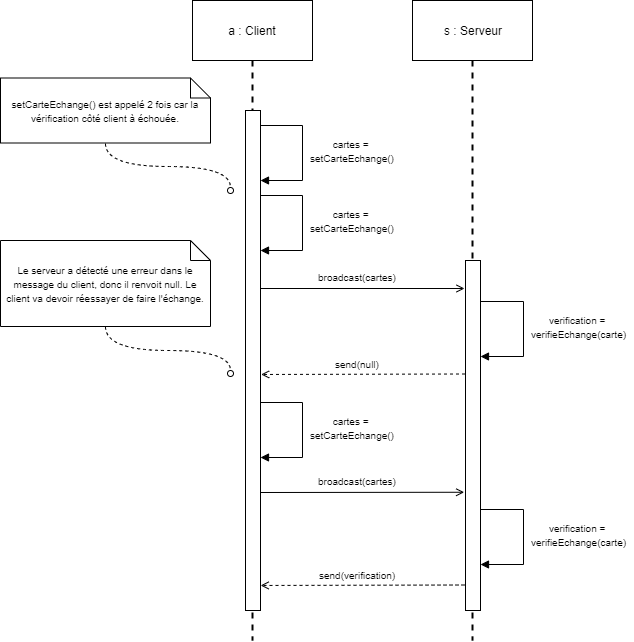

The diagram above was exported from draw.io. Its source (the exported page's mxGraphModel, read from the mxfile embedded in the PNG):
<mxGraphModel dx="1108" dy="439" grid="1" gridSize="10" guides="1" tooltips="1" connect="1" arrows="1" fold="1" page="1" pageScale="1" pageWidth="827" pageHeight="1169" math="0" shadow="0">
  <root>
    <mxCell id="0" />
    <mxCell id="1" parent="0" />
    <mxCell id="CNsxdFQv7VG8zGwD3UAc-1" value="a : Client" style="rounded=0;whiteSpace=wrap;html=1;" parent="1" vertex="1">
      <mxGeometry x="212" y="20" width="120" height="60" as="geometry" />
    </mxCell>
    <mxCell id="CNsxdFQv7VG8zGwD3UAc-2" value="s : Serveur" style="rounded=0;whiteSpace=wrap;html=1;" parent="1" vertex="1">
      <mxGeometry x="432" y="20" width="120" height="60" as="geometry" />
    </mxCell>
    <mxCell id="CNsxdFQv7VG8zGwD3UAc-3" value="" style="line;strokeWidth=2;direction=south;html=1;dashed=1;" parent="1" vertex="1">
      <mxGeometry x="267" y="80" width="10" height="580" as="geometry" />
    </mxCell>
    <mxCell id="CNsxdFQv7VG8zGwD3UAc-4" value="" style="line;strokeWidth=2;direction=south;html=1;dashed=1;" parent="1" vertex="1">
      <mxGeometry x="487" y="80" width="10" height="580" as="geometry" />
    </mxCell>
    <mxCell id="CNsxdFQv7VG8zGwD3UAc-5" style="edgeStyle=orthogonalEdgeStyle;rounded=0;orthogonalLoop=1;jettySize=auto;html=1;exitX=1;exitY=0.25;exitDx=0;exitDy=0;endArrow=block;endFill=1;entryX=0.993;entryY=0.433;entryDx=0;entryDy=0;entryPerimeter=0;" parent="1" edge="1">
      <mxGeometry relative="1" as="geometry">
        <mxPoint x="280" y="200" as="targetPoint" />
        <mxPoint x="280" y="145" as="sourcePoint" />
        <Array as="points">
          <mxPoint x="322" y="145" />
          <mxPoint x="322" y="200" />
        </Array>
      </mxGeometry>
    </mxCell>
    <mxCell id="CNsxdFQv7VG8zGwD3UAc-6" style="rounded=0;orthogonalLoop=1;jettySize=auto;html=1;exitX=1;exitY=0.5;exitDx=0;exitDy=0;endArrow=open;endFill=0;" parent="1" edge="1">
      <mxGeometry relative="1" as="geometry">
        <mxPoint x="280" y="308" as="sourcePoint" />
        <mxPoint x="484" y="308" as="targetPoint" />
      </mxGeometry>
    </mxCell>
    <mxCell id="CNsxdFQv7VG8zGwD3UAc-7" value="" style="rounded=0;whiteSpace=wrap;html=1;fillColor=#FFFFFF;" parent="1" vertex="1">
      <mxGeometry x="265" y="130" width="15" height="500" as="geometry" />
    </mxCell>
    <mxCell id="CNsxdFQv7VG8zGwD3UAc-8" value="&lt;font style=&quot;font-size: 10px&quot;&gt;cartes = &lt;br&gt;setCarteEchange()&lt;/font&gt;" style="text;html=1;align=center;verticalAlign=middle;resizable=0;points=[];;autosize=1;" parent="1" vertex="1">
      <mxGeometry x="322" y="150" width="100" height="40" as="geometry" />
    </mxCell>
    <mxCell id="CNsxdFQv7VG8zGwD3UAc-9" style="edgeStyle=none;rounded=0;orthogonalLoop=1;jettySize=auto;html=1;exitX=0;exitY=0.75;exitDx=0;exitDy=0;entryX=1.043;entryY=0.839;entryDx=0;entryDy=0;entryPerimeter=0;endArrow=open;endFill=0;dashed=1;" parent="1" edge="1">
      <mxGeometry relative="1" as="geometry">
        <mxPoint x="484.5" y="393.5" as="sourcePoint" />
        <mxPoint x="280.645" y="393.97" as="targetPoint" />
      </mxGeometry>
    </mxCell>
    <mxCell id="CNsxdFQv7VG8zGwD3UAc-10" value="" style="rounded=0;whiteSpace=wrap;html=1;fillColor=#FFFFFF;" parent="1" vertex="1">
      <mxGeometry x="485" y="280" width="15" height="350" as="geometry" />
    </mxCell>
    <mxCell id="CNsxdFQv7VG8zGwD3UAc-11" value="&lt;font style=&quot;font-size: 10px&quot;&gt;verification = &lt;br&gt;verifieEchange(carte)&lt;/font&gt;" style="text;html=1;align=center;verticalAlign=middle;resizable=0;points=[];;autosize=1;" parent="1" vertex="1">
      <mxGeometry x="543" y="325.5" width="110" height="40" as="geometry" />
    </mxCell>
    <mxCell id="CNsxdFQv7VG8zGwD3UAc-12" style="edgeStyle=orthogonalEdgeStyle;rounded=0;orthogonalLoop=1;jettySize=auto;html=1;exitX=1;exitY=0.25;exitDx=0;exitDy=0;endArrow=block;endFill=1;entryX=0.993;entryY=0.433;entryDx=0;entryDy=0;entryPerimeter=0;" parent="1" edge="1">
      <mxGeometry relative="1" as="geometry">
        <mxPoint x="500" y="375.5" as="targetPoint" />
        <mxPoint x="500" y="320.5" as="sourcePoint" />
        <Array as="points">
          <mxPoint x="542.5" y="320.5" />
          <mxPoint x="542.5" y="375.5" />
        </Array>
      </mxGeometry>
    </mxCell>
    <mxCell id="CNsxdFQv7VG8zGwD3UAc-13" value="&lt;font style=&quot;font-size: 10px&quot;&gt;broadcast(cartes)&lt;/font&gt;" style="text;html=1;align=center;verticalAlign=middle;resizable=0;points=[];;autosize=1;" parent="1" vertex="1">
      <mxGeometry x="332" y="286" width="90" height="20" as="geometry" />
    </mxCell>
    <mxCell id="CNsxdFQv7VG8zGwD3UAc-14" value="&lt;font style=&quot;font-size: 10px&quot;&gt;send(null)&lt;/font&gt;" style="text;html=1;align=center;verticalAlign=middle;resizable=0;points=[];;autosize=1;" parent="1" vertex="1">
      <mxGeometry x="347" y="373" width="60" height="20" as="geometry" />
    </mxCell>
    <mxCell id="CNsxdFQv7VG8zGwD3UAc-17" style="edgeStyle=orthogonalEdgeStyle;rounded=0;orthogonalLoop=1;jettySize=auto;html=1;exitX=1;exitY=0.25;exitDx=0;exitDy=0;endArrow=block;endFill=1;entryX=0.993;entryY=0.433;entryDx=0;entryDy=0;entryPerimeter=0;" parent="1" edge="1">
      <mxGeometry relative="1" as="geometry">
        <mxPoint x="280" y="270" as="targetPoint" />
        <mxPoint x="280" y="215" as="sourcePoint" />
        <Array as="points">
          <mxPoint x="322" y="215" />
          <mxPoint x="322" y="270" />
        </Array>
      </mxGeometry>
    </mxCell>
    <mxCell id="CNsxdFQv7VG8zGwD3UAc-18" value="&lt;font style=&quot;font-size: 10px&quot;&gt;cartes = &lt;br&gt;setCarteEchange()&lt;/font&gt;" style="text;html=1;align=center;verticalAlign=middle;resizable=0;points=[];;autosize=1;" parent="1" vertex="1">
      <mxGeometry x="322" y="220" width="100" height="40" as="geometry" />
    </mxCell>
    <mxCell id="CNsxdFQv7VG8zGwD3UAc-19" value="&lt;font style=&quot;font-size: 10px&quot;&gt;setCarteEchange() est appelé 2 fois car la vérification côté client à échouée.&lt;/font&gt;" style="shape=note;size=20;whiteSpace=wrap;html=1;fillColor=#FFFFFF;" parent="1" vertex="1">
      <mxGeometry x="20" y="97.5" width="210" height="65" as="geometry" />
    </mxCell>
    <mxCell id="CNsxdFQv7VG8zGwD3UAc-20" style="edgeStyle=orthogonalEdgeStyle;curved=1;rounded=0;orthogonalLoop=1;jettySize=auto;html=1;endArrow=oval;endFill=0;dashed=1;exitX=0.5;exitY=1;exitDx=0;exitDy=0;exitPerimeter=0;" parent="1" source="CNsxdFQv7VG8zGwD3UAc-19" edge="1">
      <mxGeometry relative="1" as="geometry">
        <mxPoint x="160" y="210" as="sourcePoint" />
        <mxPoint x="250" y="210" as="targetPoint" />
      </mxGeometry>
    </mxCell>
    <mxCell id="CNsxdFQv7VG8zGwD3UAc-21" value="&lt;font style=&quot;font-size: 10px&quot;&gt;Le serveur a détecté une erreur dans le message du client, donc il renvoit null. Le client va devoir réessayer de faire l'échange.&lt;/font&gt;" style="shape=note;size=20;whiteSpace=wrap;html=1;fillColor=#FFFFFF;" parent="1" vertex="1">
      <mxGeometry x="20" y="260" width="210" height="86" as="geometry" />
    </mxCell>
    <mxCell id="CNsxdFQv7VG8zGwD3UAc-22" style="edgeStyle=orthogonalEdgeStyle;curved=1;rounded=0;orthogonalLoop=1;jettySize=auto;html=1;endArrow=oval;endFill=0;dashed=1;exitX=0.5;exitY=1;exitDx=0;exitDy=0;exitPerimeter=0;" parent="1" source="CNsxdFQv7VG8zGwD3UAc-21" edge="1">
      <mxGeometry relative="1" as="geometry">
        <mxPoint x="160" y="393" as="sourcePoint" />
        <mxPoint x="250" y="393" as="targetPoint" />
      </mxGeometry>
    </mxCell>
    <mxCell id="CNsxdFQv7VG8zGwD3UAc-23" style="edgeStyle=orthogonalEdgeStyle;rounded=0;orthogonalLoop=1;jettySize=auto;html=1;exitX=1;exitY=0.25;exitDx=0;exitDy=0;endArrow=block;endFill=1;entryX=0.993;entryY=0.433;entryDx=0;entryDy=0;entryPerimeter=0;" parent="1" edge="1">
      <mxGeometry relative="1" as="geometry">
        <mxPoint x="280.17647058823536" y="477.47058823529414" as="targetPoint" />
        <mxPoint x="280.17647058823536" y="422.17647058823536" as="sourcePoint" />
        <Array as="points">
          <mxPoint x="322" y="422" />
          <mxPoint x="322" y="477" />
        </Array>
      </mxGeometry>
    </mxCell>
    <mxCell id="CNsxdFQv7VG8zGwD3UAc-24" value="&lt;font style=&quot;font-size: 10px&quot;&gt;cartes = &lt;br&gt;setCarteEchange()&lt;/font&gt;" style="text;html=1;align=center;verticalAlign=middle;resizable=0;points=[];;autosize=1;" parent="1" vertex="1">
      <mxGeometry x="322" y="427" width="100" height="40" as="geometry" />
    </mxCell>
    <mxCell id="CNsxdFQv7VG8zGwD3UAc-35" style="rounded=0;orthogonalLoop=1;jettySize=auto;html=1;exitX=1;exitY=0.5;exitDx=0;exitDy=0;endArrow=open;endFill=0;entryX=-0.089;entryY=0.208;entryDx=0;entryDy=0;entryPerimeter=0;" parent="1" edge="1">
      <mxGeometry relative="1" as="geometry">
        <mxPoint x="280" y="512" as="sourcePoint" />
        <mxPoint x="483.66499999999996" y="511.76" as="targetPoint" />
      </mxGeometry>
    </mxCell>
    <mxCell id="CNsxdFQv7VG8zGwD3UAc-36" value="&lt;font style=&quot;font-size: 10px&quot;&gt;broadcast(cartes)&lt;/font&gt;" style="text;html=1;align=center;verticalAlign=middle;resizable=0;points=[];;autosize=1;" parent="1" vertex="1">
      <mxGeometry x="332" y="490" width="90" height="20" as="geometry" />
    </mxCell>
    <mxCell id="CNsxdFQv7VG8zGwD3UAc-37" value="&lt;font style=&quot;font-size: 10px&quot;&gt;verification = &lt;br&gt;verifieEchange(carte)&lt;/font&gt;" style="text;html=1;align=center;verticalAlign=middle;resizable=0;points=[];;autosize=1;" parent="1" vertex="1">
      <mxGeometry x="543" y="533.5" width="110" height="40" as="geometry" />
    </mxCell>
    <mxCell id="CNsxdFQv7VG8zGwD3UAc-38" style="edgeStyle=orthogonalEdgeStyle;rounded=0;orthogonalLoop=1;jettySize=auto;html=1;exitX=1;exitY=0.25;exitDx=0;exitDy=0;endArrow=block;endFill=1;entryX=0.993;entryY=0.433;entryDx=0;entryDy=0;entryPerimeter=0;" parent="1" edge="1">
      <mxGeometry relative="1" as="geometry">
        <mxPoint x="500" y="584" as="targetPoint" />
        <mxPoint x="500" y="529" as="sourcePoint" />
        <Array as="points">
          <mxPoint x="542.5" y="528.5" />
          <mxPoint x="542.5" y="583.5" />
        </Array>
      </mxGeometry>
    </mxCell>
    <mxCell id="CNsxdFQv7VG8zGwD3UAc-44" style="edgeStyle=none;rounded=0;orthogonalLoop=1;jettySize=auto;html=1;exitX=0;exitY=0.75;exitDx=0;exitDy=0;entryX=1.043;entryY=0.839;entryDx=0;entryDy=0;entryPerimeter=0;endArrow=open;endFill=0;dashed=1;" parent="1" edge="1">
      <mxGeometry relative="1" as="geometry">
        <mxPoint x="484" y="604.5" as="sourcePoint" />
        <mxPoint x="280.145" y="604.97" as="targetPoint" />
      </mxGeometry>
    </mxCell>
    <mxCell id="CNsxdFQv7VG8zGwD3UAc-45" value="&lt;font style=&quot;font-size: 10px&quot;&gt;send(verification)&lt;/font&gt;" style="text;html=1;align=center;verticalAlign=middle;resizable=0;points=[];;autosize=1;" parent="1" vertex="1">
      <mxGeometry x="331.5" y="584" width="90" height="20" as="geometry" />
    </mxCell>
  </root>
</mxGraphModel>